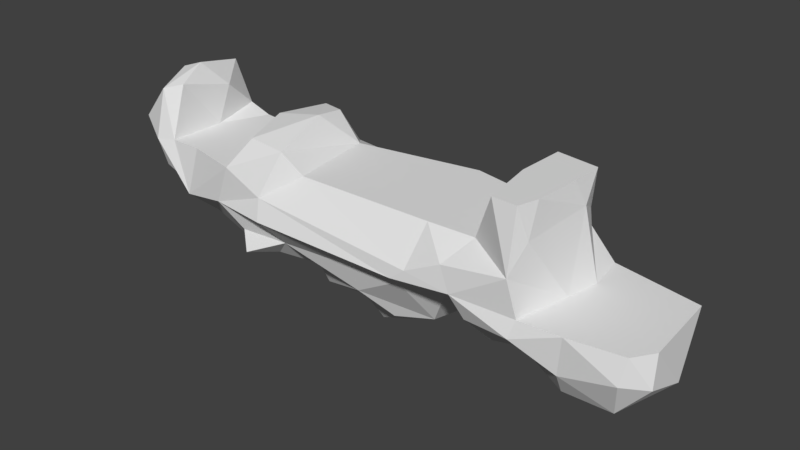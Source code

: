 # Source: Floor_Rock_Plane01.blend  (saved by Blender 2.78.0; exported with 4.5.12 LTS)
import bpy
from mathutils import Matrix  # noqa: F401  (used for matrix-valued properties, if any)

bpy.ops.wm.read_factory_settings(use_empty=True)
scene = bpy.context.scene
scene.name = 'Scene'

# ---- collections
col_collection_1 = bpy.data.collections.new('Collection 1'); scene.collection.children.link(col_collection_1)

# ---- materials (node trees are filled in below, after node groups)
mat_material = bpy.data.materials.new('Material')
mat_material.alpha_threshold = 0.0
mat_material.use_transparent_shadow = False
mat_material.roughness = 0.5
mat_material.line_color = (0.0, 0.0, 0.0, 1.0)

# ---- material node trees

# ---- world
world_world = bpy.data.worlds.new('World'); scene.world = world_world
world_world.color = (0.05088, 0.05088, 0.05088)
world_world.use_sun_shadow = False
world_world.sun_shadow_jitter_overblur = 0.0
world_world.cycles.sampling_method = 'MANUAL'

# ---- meshes
me_cube = bpy.data.meshes.new('Cube')
me_cube.from_pydata([(-1.162, 0.7283, 0.9224), (-1.466, 0.1082, 1.526), (-1.307, -0.9015, 1.263), (-1.934, 0.7705, 1.412), (-1.528, 0.6723, 1.431), (-1.951, -0.8893, 1.318), (-2.559, -0.02992, -0.849), (-2.364, -0.7055, -0.6348), (-1.544, 1.15, 0.7477), (-1.348, 1.313, 0.253), (-2.834, 1.197, 0.4584), (-1.993, 1.045, 0.7075), (-2.293, -0.1173, 0.8249), (-2.265, 0.7063, 0.8249), (0.9684, 0.6169, -1.021), (0.5878, -0.4794, -1.109), (-0.4068, 0.6642, -1.227), (-0.6848, 0.1098, -1.318), (-0.4841, 0.7113, -0.883), (0.4979, 0.7391, -1.269), (-0.9609, 0.4037, -0.8267), (-0.8928, 0.543, -0.3196), (-1.011, -0.46, -0.7601), (1.32, 0.2548, -1.053), (-0.02442, 1.306, -0.6065), (0.2357, 1.052, -0.8934), (0.5813, 0.1114, 0.9224), (-0.1881, 1.121, 0.6586), (0.2048, 1.461, 0.1958), (0.1218, -0.791, -0.6873), (1.151, -1.262, 0.114), (-1.598, -1.164, 0.493), (-2.277, -1.184, 0.8249), (-1.524, -1.293, 0.1435), (-2.554, -1.163, 0.1395), (1.395, -1.242, 0.313), (1.986, -1.181, 0.5994), (1.439, -0.7653, 0.9224), (-2.066, 0.02592, -1.12), (-2.018, -1.111, -0.628), (-2.157, -1.002, -0.296), (-1.755, 1.136, -0.2917), (-1.493, 0.6095, -0.6943), (-1.311, 0.08814, -1.095), (-4.218, 0.8472, 0.2042), (-4.036, 0.9709, 0.5169), (-3.417, -1.053, -0.02852), (-2.94, 0.4562, -0.5141), (-2.767, 0.03372, -0.9342), (-3.356, -0.4989, -0.5133), (-3.705, 1.012, 0.1027), (-3.399, 0.8394, 0.8249), (-4.589, 0.1004, 0.9499), (-4.01, -0.9082, 1.661), (-3.808, -0.6525, 1.704), (-4.015, -0.6627, -0.04601), (-4.081, -1.073, 0.8055), (-4.214, 0.04419, -0.1785), (-4.406, 0.4075, 0.2263), (-4.027, -0.0692, 1.887), (-3.734, 0.273, 1.466), (-3.754, 0.02173, 0.8249), (-4.137, 0.816, 1.696), (-4.269, 0.7922, 1.543), (-4.58, -0.8388, 1.027), (2.956, 1.113, 0.9175), (1.759, 0.4665, -0.285), (1.722, -0.6283, -0.1106), (1.891, 0.9197, 0.9224), (1.974, 1.171, 0.4084), (1.401, 1.299, 0.1931), (0.9748, 1.103, 0.9224), (1.761, 0.137, 0.9224), (3.397, -0.1011, 0.1241), (3.507, 0.4813, 0.1241), (3.049, -0.9696, 1.744), (2.628, -0.9472, 1.744), (3.062, -1.154, 0.7532), (2.151, -1.195, 0.1941), (3.393, 1.175, 0.1241), (2.559, 0.01001, -1.082), (2.257, 0.4954, -0.9931), (2.31, -1.035, -0.2215), (3.101, -1.13, -0.1743), (2.536, 1.235, -0.1355), (1.783, 0.01174, -1.062), (2.439, -0.5589, -0.7388), (2.194, 0.9054, -0.3214), (4.016, -0.03959, -1.272), (3.857, -0.07732, 0.1241), (3.806, -0.964, -0.5433), (2.969, -0.7075, -0.3285), (3.21, 0.1845, 1.744), (2.249, -0.7352, 0.9224), (2.267, 0.6938, 0.9224), (2.502, 0.8469, 1.744), (3.217, 0.7441, 1.744), (3.296, 0.3635, 1.326), (3.155, -0.6218, 1.744), (5.03, 0.1707, -0.7083), (4.718, -0.9841, -0.308), (4.562, -0.6848, -0.9581), (4.784, -0.887, 0.1241), (3.884, -1.018, 0.1241), (4.567, 0.1424, 0.1241), (4.695, 0.8607, -0.6535), (3.751, 1.046, -0.455), (0.652, -0.2299, -1.252), (-0.1649, -0.2897, -1.097), (-0.05948, 0.01772, -1.625), (-0.8619, 1.186, -0.2101), (0.8325, 1.144, -0.5349), (-0.9098, -0.348, -1.103), (-0.143, 1.393, -0.1257), (-2.091, 0.6599, -0.9875), (-3.218, -0.9669, 0.8249), (-2.786, 1.148, 0.1846), (-3.774, -0.9723, 0.8249), (1.733, 1.055, -0.1587), (3.006, -0.5922, -0.5901), (2.249, 0.7731, -0.7944), (5.042, -0.6374, -0.4055), (4.913, 0.8692, 0.1241), (-2.235, -0.00525, 1.4), (-2.123, 0.9557, -0.2143), (0.4526, 0.1134, -1.503), (1.248, -0.3198, -0.9862), (-0.5541, 1.133, -0.6504), (-0.9623, -0.7964, 0.9224), (-1.315, -0.9078, -0.3078), (1.039, -0.9537, -0.1323), (-1.659, -0.7054, -0.6665), (-3.865, 0.8859, 0.9385), (-4.575, -0.5308, 0.00893), (-4.339, -0.1624, 1.779), (3.18, -1.053, 0.1241), (2.981, 1.138, 0.6098), (3.159, -0.8223, 1.2), (2.85, 0.8371, -0.546), (3.746, -0.7044, -0.9562), (4.189, 0.6934, -1.07), (2.469, 0.01798, 1.744), (5.019, -0.5391, 0.1241)], [], [(0, 4, 1), (8, 11, 3), (32, 2, 5), (1, 3, 123), (7, 48, 6), (6, 124, 114), (6, 114, 38), (9, 110, 41), (8, 116, 10), (9, 41, 116), (10, 11, 8), (3, 13, 123), (12, 5, 123), (115, 12, 61), (13, 51, 61), (14, 111, 23), (23, 107, 14), (14, 19, 25), (108, 107, 15), (109, 107, 108), (16, 17, 20), (16, 18, 25), (20, 18, 16), (19, 109, 16), (16, 25, 19), (22, 43, 20), (21, 110, 127), (127, 18, 21), (20, 17, 112), (127, 113, 24), (18, 24, 25), (24, 111, 25), (71, 28, 27), (70, 113, 28), (113, 9, 28), (29, 129, 22), (130, 129, 29), (112, 108, 29), (35, 37, 128), (31, 33, 30), (33, 130, 30), (31, 128, 2), (31, 34, 33), (34, 129, 33), (35, 78, 36), (67, 78, 30), (36, 93, 37), (38, 114, 43), (38, 131, 39), (131, 129, 39), (40, 7, 39), (129, 34, 40), (41, 42, 114), (114, 124, 41), (43, 114, 42), (45, 50, 44), (116, 6, 47), (48, 49, 47), (49, 34, 46), (50, 116, 47), (51, 13, 10), (50, 51, 10), (52, 58, 133), (52, 44, 58), (52, 63, 44), (53, 64, 56), (53, 117, 54), (55, 64, 133), (57, 50, 47), (44, 50, 58), (57, 49, 55), (59, 62, 134), (62, 63, 134), (61, 132, 60), (132, 45, 62), (62, 44, 63), (136, 68, 65), (85, 67, 23), (67, 130, 126), (23, 66, 85), (118, 70, 69), (68, 69, 70), (68, 26, 72), (72, 26, 37), (94, 68, 72), (89, 74, 73), (74, 136, 97), (73, 77, 135), (73, 137, 77), (76, 77, 75), (98, 76, 75), (137, 98, 75), (77, 93, 36), (36, 78, 77), (80, 86, 85), (81, 120, 138), (83, 78, 82), (82, 119, 91), (84, 118, 69), (136, 79, 84), (84, 138, 87), (140, 105, 99), (99, 121, 101), (88, 119, 80), (80, 81, 88), (135, 83, 103), (83, 91, 90), (90, 119, 139), (92, 95, 141), (94, 93, 141), (93, 76, 141), (65, 94, 95), (98, 137, 97), (73, 97, 137), (97, 96, 92), (99, 122, 142), (142, 121, 99), (102, 103, 100), (101, 121, 100), (121, 102, 100), (74, 89, 104), (104, 103, 102), (102, 142, 104), (122, 105, 106), (0, 2, 128), (0, 1, 2), (4, 0, 8), (11, 13, 3), (3, 4, 8), (1, 5, 2), (3, 1, 4), (1, 123, 5), (6, 38, 7), (8, 0, 27), (8, 27, 9), (8, 9, 116), (116, 41, 124), (10, 13, 11), (123, 13, 12), (12, 32, 5), (12, 115, 32), (12, 13, 61), (61, 51, 132), (61, 117, 115), (23, 126, 107), (14, 125, 19), (107, 125, 14), (107, 126, 15), (109, 125, 107), (109, 108, 17), (108, 112, 17), (16, 109, 17), (125, 109, 19), (20, 112, 22), (20, 43, 21), (21, 18, 20), (111, 118, 23), (127, 110, 113), (24, 113, 111), (111, 113, 118), (18, 127, 24), (111, 14, 25), (26, 0, 128), (26, 71, 0), (128, 37, 26), (71, 70, 28), (70, 118, 113), (27, 28, 9), (113, 110, 9), (27, 0, 71), (29, 126, 130), (15, 29, 108), (22, 112, 29), (15, 126, 29), (31, 35, 128), (35, 31, 30), (33, 129, 130), (32, 31, 2), (31, 32, 34), (36, 37, 35), (30, 130, 67), (35, 30, 78), (38, 43, 131), (38, 39, 7), (39, 129, 40), (41, 110, 42), (42, 21, 43), (42, 110, 21), (22, 129, 131), (22, 131, 43), (46, 34, 32), (46, 32, 115), (46, 115, 117), (47, 6, 48), (116, 124, 6), (48, 7, 49), (49, 7, 34), (7, 40, 34), (10, 116, 50), (50, 45, 51), (45, 132, 51), (133, 64, 52), (53, 56, 117), (53, 134, 64), (56, 46, 117), (56, 55, 46), (55, 56, 64), (57, 58, 50), (57, 47, 49), (49, 46, 55), (57, 55, 133), (57, 133, 58), (59, 53, 54), (59, 60, 62), (59, 134, 53), (54, 61, 60), (54, 117, 61), (60, 132, 62), (60, 59, 54), (62, 45, 44), (52, 64, 134), (52, 134, 63), (136, 69, 68), (65, 68, 94), (23, 67, 126), (23, 118, 66), (70, 71, 68), (68, 71, 26), (37, 93, 72), (93, 94, 72), (73, 74, 97), (97, 136, 65), (76, 93, 77), (75, 77, 137), (77, 78, 135), (106, 140, 138), (80, 85, 81), (80, 119, 86), (91, 83, 82), (83, 135, 78), (82, 78, 67), (82, 86, 119), (84, 87, 118), (84, 79, 106), (69, 136, 84), (84, 106, 138), (138, 120, 87), (85, 86, 67), (86, 82, 67), (85, 87, 120), (85, 66, 87), (66, 118, 87), (85, 120, 81), (101, 139, 88), (88, 140, 99), (88, 99, 101), (79, 136, 74), (89, 73, 135), (89, 135, 103), (88, 139, 119), (88, 81, 140), (81, 138, 140), (90, 91, 119), (83, 90, 103), (92, 96, 95), (92, 141, 76), (92, 76, 98), (94, 141, 95), (95, 96, 65), (97, 65, 96), (97, 92, 98), (100, 103, 90), (100, 90, 101), (101, 90, 139), (121, 142, 102), (122, 79, 74), (104, 89, 103), (74, 104, 122), (104, 142, 122), (106, 105, 140), (106, 79, 122), (122, 99, 105)])
_uv = me_cube.uv_layers.new(name='UVMap')
_uv.uv.foreach_set('vector', [0.5947, 0.9543, 0.5895, 0.9539, 0.5885, 0.9484, 0.5749, 0.9166, 0.5748, 0.9122, 0.5818, 0.9131, 0.5103, 0.9213, 0.5155, 0.9122, 0.5152, 0.9185, 0.5974, 0.8769, 0.5938, 0.884, 0.5899, 0.8769, 0.421, 0.6491, 0.426, 0.6457, 0.4258, 0.6474, 0.4455, 0.6755, 0.4455, 0.6855, 0.4417, 0.6801, 0.4258, 0.6474, 0.4311, 0.651, 0.4258, 0.6515, 0.5252, 0.8787, 0.5213, 0.8838, 0.5196, 0.8753, 0.5298, 0.8762, 0.5231, 0.8648, 0.5256, 0.864, 0.5252, 0.8787, 0.5196, 0.8753, 0.5231, 0.8648, 0.5684, 0.8719, 0.5766, 0.8707, 0.581, 0.8719, 0.5831, 0.87, 0.5892, 0.8705, 0.5839, 0.8777, 0.5895, 0.8786, 0.5847, 0.8861, 0.5839, 0.8777, 0.399, 0.9675, 0.4194, 0.9454, 0.4227, 0.9803, 0.4391, 0.9447, 0.4423, 0.9718, 0.4227, 0.9803, 0.4428, 0.6232, 0.444, 0.6284, 0.4401, 0.6202, 0.4401, 0.6202, 0.4455, 0.616, 0.4428, 0.6232, 0.4268, 0.6824, 0.4242, 0.6789, 0.4268, 0.6765, 0.4512, 0.6755, 0.4512, 0.6823, 0.4496, 0.6817, 0.4637, 0.6503, 0.468, 0.6454, 0.468, 0.6522, 0.4569, 0.668, 0.4619, 0.669, 0.4592, 0.6722, 0.4542, 0.6795, 0.4564, 0.6777, 0.4589, 0.6831, 0.455, 0.6738, 0.4564, 0.6777, 0.4542, 0.6795, 0.4545, 0.6609, 0.4619, 0.6636, 0.4569, 0.668, 0.4569, 0.668, 0.4519, 0.664, 0.4545, 0.6609, 0.4232, 0.6601, 0.4267, 0.6576, 0.4299, 0.6603, 0.388, 0.6812, 0.3891, 0.676, 0.3921, 0.6774, 0.3921, 0.6774, 0.3925, 0.6812, 0.388, 0.6812, 0.46, 0.6568, 0.4562, 0.6549, 0.4574, 0.6509, 0.4022, 0.6288, 0.4067, 0.6317, 0.4029, 0.6331, 0.388, 0.6825, 0.3847, 0.6769, 0.388, 0.676, 0.4029, 0.6331, 0.4044, 0.64, 0.401, 0.6354, 0.5343, 0.9004, 0.5262, 0.8939, 0.5305, 0.8894, 0.5276, 0.9054, 0.5228, 0.8908, 0.5262, 0.8939, 0.5228, 0.8908, 0.5252, 0.8787, 0.5262, 0.8939, 0.3862, 0.6362, 0.3878, 0.6483, 0.3842, 0.6451, 0.3917, 0.6294, 0.3878, 0.6483, 0.3862, 0.6362, 0.3815, 0.6439, 0.3822, 0.6378, 0.3862, 0.6362, 0.5099, 0.8854, 0.5154, 0.8852, 0.5125, 0.9084, 0.508, 0.9144, 0.5048, 0.9134, 0.5077, 0.8875, 0.5048, 0.9134, 0.505, 0.888, 0.5077, 0.8875, 0.508, 0.9144, 0.5125, 0.9084, 0.5155, 0.9122, 0.508, 0.9144, 0.5034, 0.9232, 0.5048, 0.9134, 0.5034, 0.9232, 0.5004, 0.9105, 0.5048, 0.9134, 0.5099, 0.8854, 0.5096, 0.8779, 0.5133, 0.8799, 0.5691, 0.9466, 0.5739, 0.9429, 0.5739, 0.9527, 0.5586, 0.879, 0.5544, 0.8817, 0.5545, 0.8738, 0.4258, 0.6515, 0.4311, 0.651, 0.4267, 0.6576, 0.4258, 0.6515, 0.4213, 0.6549, 0.418, 0.6521, 0.3845, 0.6506, 0.3878, 0.6483, 0.3847, 0.6539, 0.429, 0.6765, 0.429, 0.6802, 0.4268, 0.678, 0.5004, 0.9105, 0.5034, 0.9232, 0.4996, 0.9187, 0.4365, 0.6533, 0.4316, 0.6558, 0.4311, 0.651, 0.3979, 0.676, 0.3994, 0.682, 0.3963, 0.682, 0.4267, 0.6576, 0.4311, 0.651, 0.4316, 0.6558, 0.525, 0.8522, 0.5214, 0.8559, 0.5219, 0.8507, 0.4372, 0.6447, 0.4258, 0.6474, 0.4301, 0.644, 0.426, 0.6457, 0.4225, 0.6409, 0.4301, 0.644, 0.4957, 0.9296, 0.5034, 0.9232, 0.5007, 0.9313, 0.5572, 0.8974, 0.5591, 0.9062, 0.5508, 0.9053, 0.5631, 0.8681, 0.5742, 0.8672, 0.5684, 0.8719, 0.5214, 0.8559, 0.5287, 0.858, 0.5256, 0.864, 0.5455, 0.9335, 0.5485, 0.9404, 0.5393, 0.9425, 0.5455, 0.9335, 0.5529, 0.9406, 0.5485, 0.9404, 0.5455, 0.9335, 0.5526, 0.9276, 0.5529, 0.9406, 0.516, 0.9388, 0.5092, 0.9435, 0.5079, 0.9386, 0.5832, 0.8495, 0.5914, 0.8488, 0.5829, 0.8519, 0.4995, 0.9367, 0.5092, 0.9435, 0.4992, 0.942, 0.4271, 0.6335, 0.4355, 0.6373, 0.4301, 0.644, 0.5557, 0.8924, 0.5572, 0.8974, 0.5515, 0.8907, 0.4271, 0.6335, 0.4225, 0.6409, 0.422, 0.6353, 0.5946, 0.8568, 0.5954, 0.8655, 0.5914, 0.8566, 0.5529, 0.926, 0.5526, 0.9276, 0.5433, 0.9252, 0.5914, 0.8585, 0.5902, 0.867, 0.5853, 0.8609, 0.5293, 0.8534, 0.525, 0.8522, 0.5363, 0.8499, 0.5363, 0.8499, 0.5219, 0.8507, 0.5347, 0.8488, 0.5334, 0.9202, 0.5353, 0.9092, 0.5363, 0.9196, 0.3843, 0.6218, 0.3923, 0.6237, 0.3837, 0.6254, 0.3923, 0.6237, 0.3917, 0.6294, 0.3846, 0.6264, 0.4632, 0.6497, 0.4632, 0.6569, 0.46, 0.6517, 0.5247, 0.9089, 0.5276, 0.9054, 0.5304, 0.9107, 0.5353, 0.9092, 0.5304, 0.9107, 0.5276, 0.9054, 0.4442, 0.8451, 0.4249, 0.8765, 0.4255, 0.8483, 0.4255, 0.8483, 0.4249, 0.8765, 0.4039, 0.856, 0.4388, 0.8362, 0.4442, 0.8451, 0.4255, 0.8483, 0.4203, 0.7981, 0.4337, 0.8065, 0.4198, 0.8091, 0.5748, 0.8964, 0.5801, 0.8898, 0.5866, 0.8976, 0.5749, 0.902, 0.5812, 0.9122, 0.575, 0.9112, 0.5749, 0.902, 0.5854, 0.9091, 0.5812, 0.9122, 0.5253, 0.9488, 0.5293, 0.9394, 0.5293, 0.9488, 0.591, 0.9036, 0.5959, 0.907, 0.5919, 0.907, 0.5854, 0.9091, 0.5907, 0.9072, 0.5907, 0.9106, 0.5586, 0.8895, 0.5544, 0.8817, 0.5586, 0.879, 0.5133, 0.8799, 0.5096, 0.8779, 0.516, 0.8697, 0.4427, 0.6371, 0.439, 0.6359, 0.4427, 0.6307, 0.4467, 0.6346, 0.4493, 0.6345, 0.4503, 0.6393, 0.5072, 0.8682, 0.5096, 0.8779, 0.5057, 0.8757, 0.3923, 0.6191, 0.3897, 0.6128, 0.3919, 0.6134, 0.5257, 0.9167, 0.5247, 0.9089, 0.5304, 0.9107, 0.5334, 0.9202, 0.5292, 0.9247, 0.5257, 0.9167, 0.4321, 0.6698, 0.4367, 0.6682, 0.4344, 0.6732, 0.4481, 0.6504, 0.4503, 0.6545, 0.4448, 0.6572, 0.4557, 0.6244, 0.4532, 0.6178, 0.4573, 0.6176, 0.4058, 0.6845, 0.401, 0.6752, 0.4058, 0.6725, 0.4427, 0.6371, 0.4467, 0.6346, 0.4419, 0.649, 0.5101, 0.8677, 0.5072, 0.8682, 0.5109, 0.8609, 0.5884, 0.9459, 0.585, 0.9474, 0.5871, 0.939, 0.3912, 0.6066, 0.3897, 0.6128, 0.3876, 0.6065, 0.5907, 0.8957, 0.5979, 0.8895, 0.5979, 0.8976, 0.5887, 0.9369, 0.5885, 0.923, 0.5967, 0.9304, 0.5885, 0.923, 0.5968, 0.9211, 0.5967, 0.9304, 0.5359, 0.948, 0.5293, 0.9496, 0.5293, 0.9414, 0.5907, 0.9072, 0.5854, 0.9091, 0.5866, 0.8976, 0.5749, 0.902, 0.5866, 0.8976, 0.5854, 0.9091, 0.5866, 0.8976, 0.5907, 0.8939, 0.5907, 0.8994, 0.5812, 0.8821, 0.5731, 0.8889, 0.5731, 0.8752, 0.5731, 0.8752, 0.5783, 0.8742, 0.5812, 0.8821, 0.5119, 0.8521, 0.5109, 0.8609, 0.5077, 0.8523, 0.3884, 0.5999, 0.3933, 0.5965, 0.394, 0.5994, 0.5069, 0.8488, 0.5119, 0.8521, 0.5077, 0.8523, 0.4337, 0.8065, 0.4203, 0.7981, 0.4256, 0.7811, 0.4256, 0.7811, 0.3978, 0.7974, 0.4009, 0.7759, 0.4009, 0.7759, 0.4093, 0.7702, 0.4256, 0.7811, 0.531, 0.9394, 0.5233, 0.9381, 0.524, 0.9288, 0.5947, 0.9543, 0.5911, 0.9385, 0.5947, 0.9393, 0.5947, 0.9543, 0.5885, 0.9484, 0.5911, 0.9385, 0.5818, 0.9171, 0.5766, 0.9204, 0.5749, 0.9166, 0.5899, 0.867, 0.5892, 0.8705, 0.5831, 0.87, 0.5818, 0.9131, 0.5818, 0.9171, 0.5749, 0.9166, 0.5974, 0.8769, 0.5914, 0.868, 0.5976, 0.867, 0.5938, 0.884, 0.5974, 0.8769, 0.5976, 0.8825, 0.5974, 0.8769, 0.5899, 0.8769, 0.5914, 0.868, 0.4258, 0.6474, 0.4258, 0.6515, 0.421, 0.6491, 0.5987, 0.9517, 0.5947, 0.9478, 0.5987, 0.9385, 0.5298, 0.8762, 0.5305, 0.8894, 0.5252, 0.8787, 0.5298, 0.8762, 0.5252, 0.8787, 0.5231, 0.8648, 0.5591, 0.9062, 0.5583, 0.9165, 0.5566, 0.913, 0.5684, 0.8719, 0.5742, 0.8672, 0.5766, 0.8707, 0.5839, 0.8777, 0.5892, 0.8705, 0.5895, 0.8786, 0.5895, 0.8786, 0.5899, 0.8889, 0.5847, 0.8861, 0.4194, 0.9454, 0.399, 0.9675, 0.3938, 0.945, 0.4194, 0.9454, 0.4391, 0.9447, 0.4227, 0.9803, 0.4227, 0.9803, 0.4423, 0.9718, 0.4434, 0.983, 0.4227, 0.9803, 0.3989, 0.9808, 0.399, 0.9675, 0.4401, 0.6202, 0.4408, 0.6158, 0.4455, 0.616, 0.4539, 0.6572, 0.4598, 0.6598, 0.4545, 0.6609, 0.4242, 0.6835, 0.4217, 0.6812, 0.4242, 0.6765, 0.3818, 0.631, 0.3846, 0.6264, 0.383, 0.6318, 0.4619, 0.6636, 0.4598, 0.6598, 0.4615, 0.6578, 0.4637, 0.6503, 0.468, 0.6522, 0.4651, 0.6557, 0.4181, 0.6765, 0.4217, 0.6814, 0.418, 0.6814, 0.4569, 0.668, 0.4619, 0.6636, 0.4619, 0.669, 0.4598, 0.6598, 0.4619, 0.6636, 0.4545, 0.6609, 0.46, 0.6568, 0.4574, 0.6509, 0.46, 0.6497, 0.455, 0.6738, 0.4519, 0.6722, 0.4589, 0.6725, 0.4589, 0.6725, 0.4564, 0.6777, 0.455, 0.6738, 0.444, 0.6284, 0.4367, 0.6284, 0.4401, 0.6202, 0.4022, 0.6288, 0.4054, 0.6259, 0.4067, 0.6317, 0.4029, 0.6331, 0.4067, 0.6317, 0.4044, 0.64, 0.4044, 0.64, 0.4067, 0.6317, 0.4083, 0.6469, 0.388, 0.6825, 0.3843, 0.6815, 0.3847, 0.6769, 0.444, 0.6284, 0.4428, 0.6232, 0.4487, 0.627, 0.4249, 0.8765, 0.4396, 0.9183, 0.4031, 0.9135, 0.4249, 0.8765, 0.4486, 0.8671, 0.4396, 0.9183, 0.4031, 0.9135, 0.4039, 0.856, 0.4249, 0.8765, 0.5343, 0.9004, 0.5276, 0.9054, 0.5262, 0.8939, 0.5276, 0.9054, 0.5247, 0.9089, 0.5228, 0.8908, 0.5305, 0.8894, 0.5262, 0.8939, 0.5252, 0.8787, 0.5228, 0.8908, 0.5213, 0.8838, 0.5252, 0.8787, 0.5305, 0.8894, 0.5322, 0.8796, 0.5343, 0.9004, 0.3862, 0.6362, 0.3846, 0.6264, 0.3917, 0.6294, 0.383, 0.6318, 0.3862, 0.6362, 0.3822, 0.6378, 0.3842, 0.6451, 0.3815, 0.6439, 0.3862, 0.6362, 0.383, 0.6318, 0.3846, 0.6264, 0.3862, 0.6362, 0.508, 0.9144, 0.5099, 0.8854, 0.5125, 0.9084, 0.5099, 0.8854, 0.508, 0.9144, 0.5077, 0.8875, 0.5048, 0.9134, 0.5004, 0.9105, 0.505, 0.888, 0.5103, 0.9213, 0.508, 0.9144, 0.5155, 0.9122, 0.508, 0.9144, 0.5103, 0.9213, 0.5034, 0.9232, 0.5133, 0.8799, 0.5154, 0.8852, 0.5099, 0.8854, 0.5077, 0.8875, 0.505, 0.888, 0.5057, 0.8812, 0.5099, 0.8854, 0.5077, 0.8875, 0.5096, 0.8779, 0.4258, 0.6515, 0.4267, 0.6576, 0.4213, 0.6549, 0.4258, 0.6515, 0.418, 0.6521, 0.421, 0.6491, 0.3847, 0.6539, 0.3878, 0.6483, 0.3872, 0.6552, 0.4365, 0.6533, 0.4374, 0.6606, 0.4316, 0.6558, 0.4316, 0.6558, 0.4321, 0.6606, 0.4267, 0.6576, 0.4316, 0.6558, 0.4374, 0.6606, 0.4321, 0.6606, 0.3842, 0.6451, 0.3878, 0.6483, 0.3845, 0.6506, 0.4232, 0.6601, 0.4213, 0.6549, 0.4267, 0.6576, 0.5007, 0.9313, 0.5034, 0.9232, 0.5103, 0.9213, 0.5007, 0.9313, 0.5103, 0.9213, 0.509, 0.9302, 0.5007, 0.9313, 0.509, 0.9302, 0.5084, 0.9356, 0.4301, 0.644, 0.4258, 0.6474, 0.426, 0.6457, 0.4372, 0.6447, 0.4351, 0.6504, 0.4258, 0.6474, 0.426, 0.6457, 0.421, 0.6491, 0.4225, 0.6409, 0.3838, 0.6644, 0.384, 0.6564, 0.3904, 0.659, 0.384, 0.6564, 0.3872, 0.6552, 0.3904, 0.659, 0.5256, 0.864, 0.5231, 0.8648, 0.5214, 0.8559, 0.5214, 0.8559, 0.525, 0.8522, 0.5287, 0.858, 0.525, 0.8522, 0.5293, 0.8534, 0.5287, 0.858, 0.5393, 0.9425, 0.5365, 0.9325, 0.5455, 0.9335, 0.516, 0.9388, 0.5079, 0.9386, 0.5084, 0.9356, 0.5363, 0.9258, 0.5433, 0.9252, 0.5365, 0.9325, 0.5079, 0.9386, 0.5007, 0.9313, 0.5084, 0.9356, 0.5079, 0.9386, 0.4995, 0.9367, 0.5007, 0.9313, 0.4995, 0.9367, 0.5079, 0.9386, 0.5092, 0.9435, 0.5472, 0.8929, 0.5515, 0.8907, 0.5572, 0.8974, 0.4271, 0.6335, 0.4301, 0.644, 0.4225, 0.6409, 0.3838, 0.6644, 0.3881, 0.6657, 0.3871, 0.6703, 0.5472, 0.8929, 0.541, 0.8951, 0.5421, 0.8895, 0.5451, 0.9441, 0.5393, 0.9425, 0.5485, 0.9404, 0.5946, 0.8568, 0.593, 0.8488, 0.5954, 0.8508, 0.581, 0.8576, 0.5853, 0.8609, 0.5827, 0.8663, 0.5946, 0.8568, 0.5914, 0.8566, 0.593, 0.8488, 0.5829, 0.8519, 0.5914, 0.8585, 0.5853, 0.8609, 0.5829, 0.8519, 0.5914, 0.8488, 0.5914, 0.8585, 0.5853, 0.8609, 0.5902, 0.867, 0.5827, 0.8663, 0.5853, 0.8609, 0.581, 0.8576, 0.5829, 0.8519, 0.5363, 0.8499, 0.525, 0.8522, 0.5219, 0.8507, 0.5455, 0.9335, 0.5365, 0.9325, 0.5433, 0.9252, 0.5455, 0.9335, 0.5433, 0.9252, 0.5526, 0.9276, 0.5334, 0.9202, 0.5304, 0.9107, 0.5353, 0.9092, 0.5367, 0.8891, 0.5383, 0.8786, 0.5406, 0.8822, 0.4705, 0.5965, 0.4705, 0.6069, 0.4676, 0.6002, 0.3843, 0.676, 0.3843, 0.6855, 0.3815, 0.6814, 0.5276, 0.9054, 0.5343, 0.9004, 0.5353, 0.9092, 0.4442, 0.8451, 0.4486, 0.8671, 0.4249, 0.8765, 0.4039, 0.856, 0.4046, 0.8366, 0.4255, 0.8483, 0.4046, 0.8366, 0.4388, 0.8362, 0.4255, 0.8483, 0.5749, 0.902, 0.5748, 0.8964, 0.5866, 0.8976, 0.5866, 0.8976, 0.5801, 0.8898, 0.5831, 0.8901, 0.5253, 0.9488, 0.5218, 0.9405, 0.5293, 0.9394, 0.5907, 0.9106, 0.5812, 0.9122, 0.5854, 0.9091, 0.516, 0.8697, 0.5096, 0.8779, 0.5101, 0.8677, 0.4077, 0.6636, 0.4033, 0.6676, 0.4062, 0.6563, 0.4427, 0.6371, 0.4427, 0.6307, 0.4467, 0.6346, 0.4427, 0.6371, 0.4391, 0.6405, 0.439, 0.6359, 0.585, 0.9474, 0.5884, 0.9459, 0.5884, 0.9536, 0.5072, 0.8682, 0.5101, 0.8677, 0.5096, 0.8779, 0.5057, 0.8757, 0.5096, 0.8779, 0.5057, 0.8812, 0.3923, 0.6191, 0.3879, 0.6172, 0.3897, 0.6128, 0.4321, 0.6698, 0.4344, 0.6732, 0.4319, 0.6765, 0.5257, 0.9167, 0.5292, 0.9247, 0.524, 0.9288, 0.5304, 0.9107, 0.5334, 0.9202, 0.5257, 0.9167, 0.5531, 0.9361, 0.5586, 0.9252, 0.5586, 0.9342, 0.3949, 0.676, 0.3963, 0.6811, 0.3925, 0.6811, 0.3843, 0.6218, 0.3879, 0.6172, 0.3923, 0.6237, 0.3879, 0.6172, 0.3923, 0.6191, 0.3923, 0.6237, 0.4417, 0.6755, 0.4384, 0.6848, 0.4374, 0.681, 0.4417, 0.6755, 0.4417, 0.6828, 0.4384, 0.6848, 0.4367, 0.6775, 0.4319, 0.6765, 0.4344, 0.6732, 0.4427, 0.6307, 0.4493, 0.6345, 0.4467, 0.6346, 0.4376, 0.6534, 0.4374, 0.6467, 0.4419, 0.649, 0.4419, 0.649, 0.4481, 0.6504, 0.4448, 0.6572, 0.4419, 0.649, 0.4448, 0.6572, 0.4376, 0.6534, 0.575, 0.8895, 0.5801, 0.8898, 0.5748, 0.8964, 0.4203, 0.7981, 0.4198, 0.8091, 0.397, 0.8143, 0.4203, 0.7981, 0.397, 0.8143, 0.3978, 0.7974, 0.4419, 0.649, 0.4374, 0.6467, 0.4391, 0.6405, 0.4419, 0.649, 0.4467, 0.6346, 0.4481, 0.6504, 0.4022, 0.6518, 0.4062, 0.6563, 0.4033, 0.6676, 0.3912, 0.6066, 0.3919, 0.6134, 0.3897, 0.6128, 0.5072, 0.8682, 0.5044, 0.8609, 0.5109, 0.8609, 0.5907, 0.8957, 0.5909, 0.8903, 0.5979, 0.8895, 0.5907, 0.8957, 0.5979, 0.8976, 0.5959, 0.907, 0.5907, 0.8957, 0.5959, 0.907, 0.591, 0.9036, 0.5887, 0.9369, 0.5967, 0.9304, 0.5968, 0.9385, 0.5293, 0.9414, 0.5359, 0.9394, 0.5359, 0.948, 0.5866, 0.8976, 0.5831, 0.8901, 0.5907, 0.8939, 0.5866, 0.8976, 0.5907, 0.8994, 0.5907, 0.9072, 0.5077, 0.8523, 0.5109, 0.8609, 0.5044, 0.8609, 0.394, 0.5994, 0.3912, 0.6066, 0.3884, 0.5999, 0.3884, 0.5999, 0.3912, 0.6066, 0.3876, 0.6065, 0.5783, 0.8742, 0.5731, 0.8752, 0.5729, 0.8719, 0.443, 0.7728, 0.4503, 0.8092, 0.4337, 0.8065, 0.4256, 0.7811, 0.4203, 0.7981, 0.3978, 0.7974, 0.4337, 0.8065, 0.4256, 0.7811, 0.443, 0.7728, 0.4256, 0.7811, 0.4093, 0.7702, 0.443, 0.7728, 0.4077, 0.6636, 0.407, 0.6714, 0.4033, 0.6676, 0.524, 0.9288, 0.5292, 0.9247, 0.531, 0.9394, 0.5731, 0.8889, 0.5812, 0.8821, 0.5804, 0.8889])
me_cube.materials.append(mat_material)
me_cube.use_remesh_preserve_volume = False
me_cube.use_remesh_preserve_attributes = False
me_cube.use_mirror_vertex_groups = False
me_cube.update()

# ---- objects
ob_cube = bpy.data.objects.new('Cube', me_cube)

# ---- transforms, parenting, visibility, modifiers, constraints
ob_cube.location = (0.0, 0.0, 0.0)
ob_cube.lock_rotations_4d = False
ob_cube.empty_display_type = 'ARROWS'
ob_cube.lineart.crease_threshold = 0.0

# ---- collection membership
col_collection_1.objects.link(ob_cube)

# ---- scene / render settings (as saved in the file)
scene.frame_start = 1; scene.frame_end = 250; scene.frame_set(1)
scene.render.engine = 'BLENDER_EEVEE_NEXT'
scene.render.resolution_percentage = 50
scene.render.dither_intensity = 0.0
scene.cycles.use_denoising = False
scene.cycles.samples = 128
scene.cycles.sampling_pattern = 'TABULATED_SOBOL'
scene.cycles.light_sampling_threshold = 0.0
scene.cycles.use_adaptive_sampling = False
scene.cycles.use_light_tree = False
scene.cycles.blur_glossy = 0.0
scene.cycles.sample_clamp_indirect = 0.0
scene.view_settings.view_transform = 'Standard'
bpy.context.view_layer.update()

# ---- added for rendering (the .blend has no active camera and no usable light): camera, sun
cam_auto = bpy.data.cameras.new('AutoCamera')
cam_auto.lens = 50.0
cam_auto.sensor_width = 36.0
cam_auto.clip_end = 1000.0
ob_auto_camera = bpy.data.objects.new('AutoCamera', cam_auto)
scene.collection.objects.link(ob_auto_camera)
ob_auto_camera.location = (10.0482, -11.702, 7.9878)
ob_auto_camera.rotation_euler = (1.09748, -7.21219e-08, 0.694738)
scene.camera = ob_auto_camera
light_auto_sun = bpy.data.lights.new('AutoSun', 'SUN')
light_auto_sun.energy = 3.0
light_auto_sun.angle = 0.0523599
ob_auto_sun = bpy.data.objects.new('AutoSun', light_auto_sun)
scene.collection.objects.link(ob_auto_sun)
ob_auto_sun.rotation_euler = (0.872665, 0.174533, 0.523599)
bpy.context.view_layer.update()
